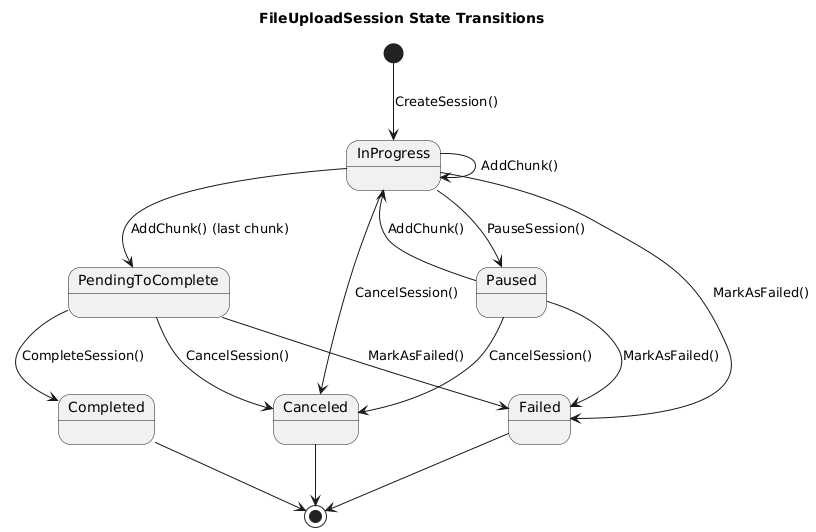

The diagram above was rendered by PlantUML. Its source (embedded in the PNG):
@startuml
title FileUploadSession State Transitions

state "InProgress" as InProgress
state "Paused" as Paused
state "PendingToComplete" as Pending
state "Completed" as Completed
state "Canceled" as Canceled
state "Failed" as Failed

[*] --> InProgress : CreateSession()
InProgress --> Paused : PauseSession()
Paused --> InProgress : AddChunk()
InProgress --> InProgress : AddChunk()
InProgress --> Pending : AddChunk() (last chunk)
InProgress --> Canceled : CancelSession()
InProgress --> Failed : MarkAsFailed()

Paused --> Canceled : CancelSession()
Paused --> Failed : MarkAsFailed()

Pending --> Completed : CompleteSession()
Pending --> Canceled : CancelSession()
Pending --> Failed : MarkAsFailed()

Completed --> [*]
Canceled --> [*]
Failed --> [*]
@enduml